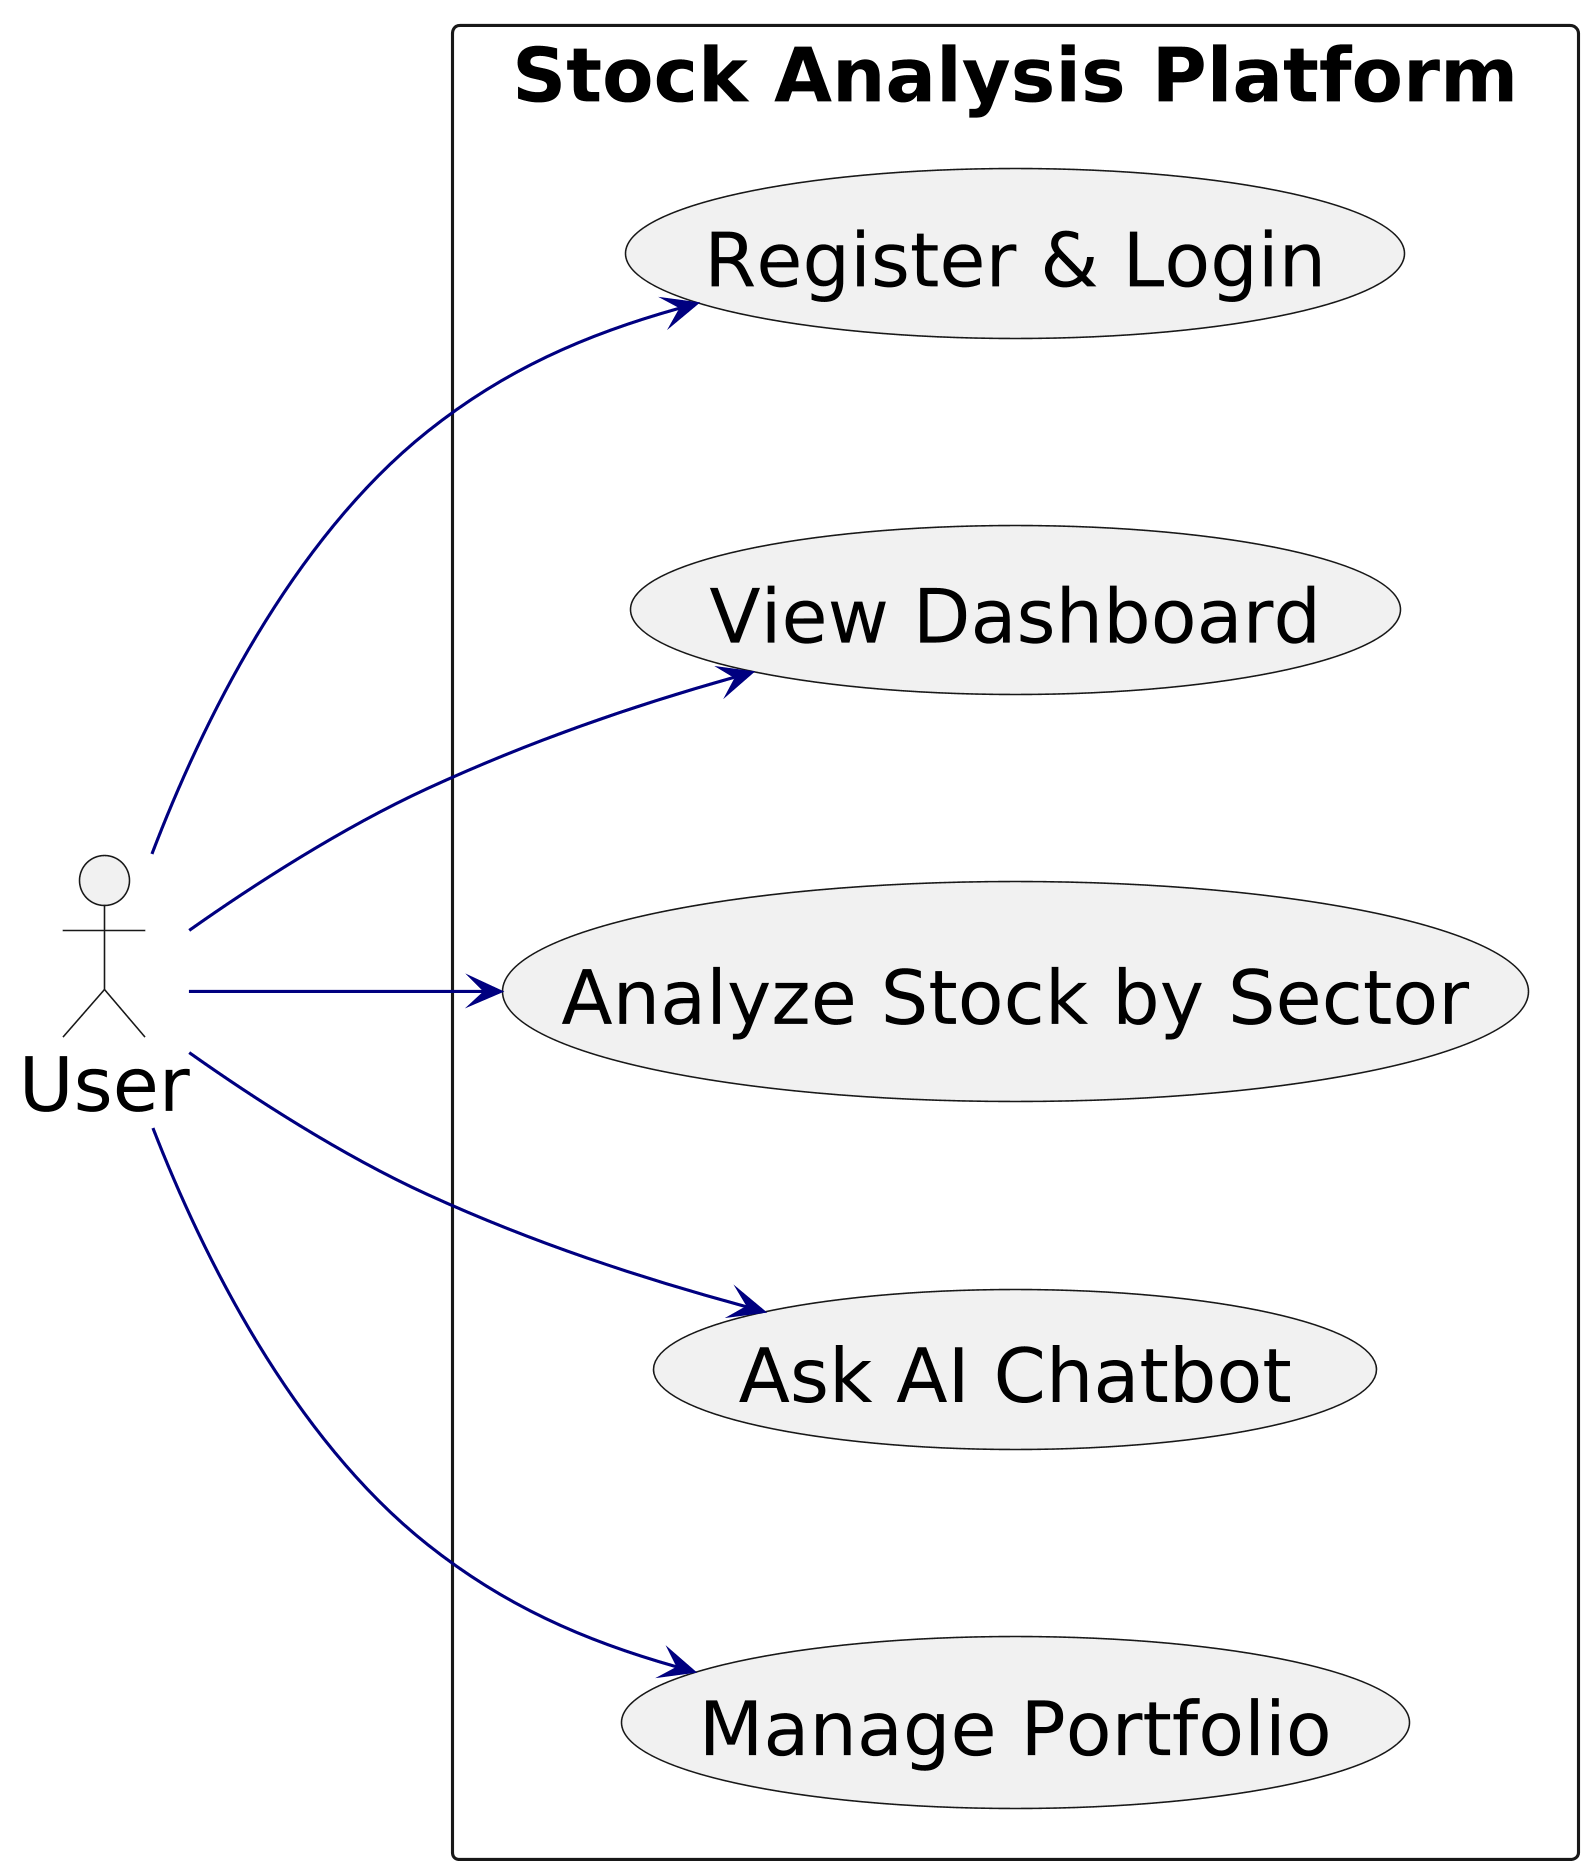

The diagram above was rendered by PlantUML. Its source (embedded in the PNG):
@startuml
left to right direction
skinparam dpi 300
skinparam defaultFontSize 24
skinparam backgroundColor white
skinparam nodesep 60
skinparam ranksep 100
skinparam ArrowColor #000080

actor User

rectangle "Stock Analysis Platform" {
  usecase "Register & Login" as UC1
  usecase "View Dashboard" as UC2
  usecase "Analyze Stock by Sector" as UC3
  usecase "Ask AI Chatbot" as UC4
  usecase "Manage Portfolio" as UC5
}

User --> UC1
User --> UC2
User --> UC3
User --> UC4
User --> UC5
@enduml